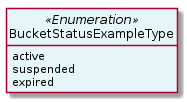

The diagram above was rendered by PlantUML. Its source (embedded in the PNG):
@startuml
hide circle
hide methods
hide stereotype
show <<Enumeration>> stereotype
skinparam class {
   BackgroundColor<<Enumeration>> #E6F5F7
   BackgroundColor<<Ref>> #FFFFE0
   BackgroundColor<<Pivot>> #FFFFFFF
   BackgroundColor<<SimpleType>> #E2F0DA
   BackgroundColor #FCF2E3
}

class BucketStatusExampleType <<Enumeration>> {
    active
    suspended
    expired
}


@enduml